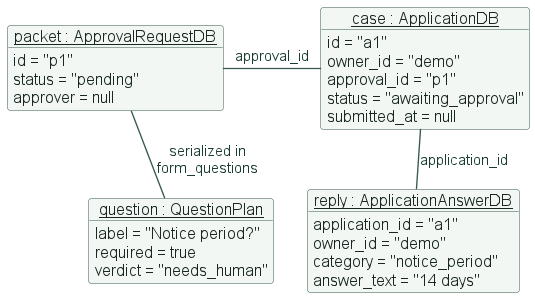

The diagram above was rendered by PlantUML. Its source (embedded in the PNG):
@startuml object-example
!include _theme.puml
' Projected fields from synthetic rows, not an observed candidate or submission.
object "<u>packet : ApprovalRequestDB</u>" as Packet {
  id = "p1"
  status = "pending"
  approver = null
}
object "<u>case : ApplicationDB</u>" as App {
  id = "a1"
  owner_id = "demo"
  approval_id = "p1"
  status = "awaiting_approval"
  submitted_at = null
}
object "<u>reply : ApplicationAnswerDB</u>" as Answer {
  application_id = "a1"
  owner_id = "demo"
  category = "notice_period"
  answer_text = "14 days"
}
object "<u>question : QuestionPlan</u>" as Plan {
  label = "Notice period?"
  required = true
  verdict = "needs_human"
}
Packet -right- App : approval_id
App -down- Answer : application_id
Packet -down- Plan : serialized in\nform_questions
Plan -[hidden]right- Answer
@enduml